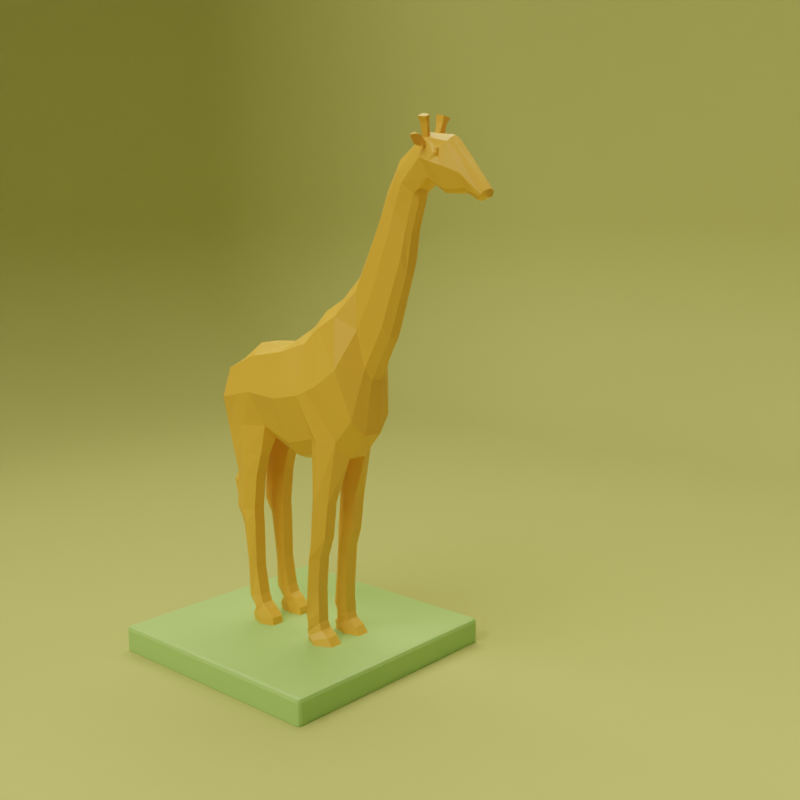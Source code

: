 # Source: giraffe.blend  (saved by Blender 3.3.6; exported with 4.5.12 LTS)
import bpy
from mathutils import Matrix  # noqa: F401  (used for matrix-valued properties, if any)

bpy.ops.wm.read_factory_settings(use_empty=True)
scene = bpy.context.scene
scene.name = 'Scene'

# ---- collections
col_collection = bpy.data.collections.new('Collection'); scene.collection.children.link(col_collection)

# ---- materials (node trees are filled in below, after node groups)
mat_giraffe = bpy.data.materials.new('giraffe')
mat_giraffe.use_transparent_shadow = False
mat_plane = bpy.data.materials.new('plane')
mat_plane.use_transparent_shadow = False
mat_back = bpy.data.materials.new('back')
mat_back.use_transparent_shadow = False

# ---- material node trees
mat_giraffe.use_nodes = True; mat_giraffe.node_tree.nodes.clear()
_N = mat_giraffe.node_tree.nodes; _L = mat_giraffe.node_tree.links
n0 = _N.new('ShaderNodeBsdfPrincipled'); n0.name = 'Principled BSDF'; n0.location = (10, 300)
n0.distribution = 'GGX'
n0.subsurface_method = 'RANDOM_WALK_SKIN'
n0.inputs[0].default_value = (0.8388, 0.4072, 0.05951, 1.0)
n0.inputs[3].default_value = 1.45
n0.inputs[27].default_value = (0.0, 0.0, 0.0, 1.0)
n0.inputs[28].default_value = 1.0
n1 = _N.new('ShaderNodeOutputMaterial'); n1.name = 'Material Output'; n1.location = (300, 300)
_L.new(n0.outputs[0], n1.inputs[0])
n1.is_active_output = True
mat_plane.use_nodes = True; mat_plane.node_tree.nodes.clear()
_N = mat_plane.node_tree.nodes; _L = mat_plane.node_tree.links
n0 = _N.new('ShaderNodeBsdfPrincipled'); n0.name = 'Principled BSDF'; n0.location = (10, 300)
n0.distribution = 'GGX'
n0.subsurface_method = 'RANDOM_WALK_SKIN'
n0.inputs[0].default_value = (0.3449, 0.5929, 0.1923, 1.0)
n0.inputs[3].default_value = 1.45
n0.inputs[27].default_value = (0.0, 0.0, 0.0, 1.0)
n0.inputs[28].default_value = 1.0
n1 = _N.new('ShaderNodeOutputMaterial'); n1.name = 'Material Output'; n1.location = (300, 300)
_L.new(n0.outputs[0], n1.inputs[0])
n1.is_active_output = True
mat_back.use_nodes = True; mat_back.node_tree.nodes.clear()
_N = mat_back.node_tree.nodes; _L = mat_back.node_tree.links
n0 = _N.new('ShaderNodeBsdfPrincipled'); n0.name = 'Principled BSDF'; n0.location = (10, 300)
n0.distribution = 'GGX'
n0.subsurface_method = 'RANDOM_WALK_SKIN'
n0.inputs[0].default_value = (0.4511, 0.4507, 0.1668, 1.0)
n0.inputs[2].default_value = 1.0
n0.inputs[3].default_value = 1.45
n0.inputs[27].default_value = (0.0, 0.0, 0.0, 1.0)
n0.inputs[28].default_value = 1.0
n1 = _N.new('ShaderNodeOutputMaterial'); n1.name = 'Material Output'; n1.location = (300, 300)
_L.new(n0.outputs[0], n1.inputs[0])
n1.is_active_output = True

# ---- world
world_world = bpy.data.worlds.new('World'); scene.world = world_world
world_world.use_nodes = True; world_world.node_tree.nodes.clear()
_N = world_world.node_tree.nodes; _L = world_world.node_tree.links
n0 = _N.new('ShaderNodeOutputWorld'); n0.name = 'World Output'; n0.location = (319, 303)
n1 = _N.new('ShaderNodeBackground'); n1.name = 'Background'; n1.location = (30, 285)
n1.inputs[0].default_value = (0.5, 0.5, 0.5, 1.0)
n1.inputs[1].default_value = 0.0
_L.new(n1.outputs[0], n0.inputs[0])
n0.is_active_output = True
world_world.color = (0.05088, 0.05088, 0.05088)
world_world.use_sun_shadow = False
world_world.sun_shadow_jitter_overblur = 0.0

# ---- cameras
cam_camera = bpy.data.cameras.new('Camera')
cam_camera.clip_end = 100.0
cam_camera.ortho_scale = 3.414
cam_camera.dof.use_dof = True
cam_camera.dof.aperture_fstop = 1.5

# ---- lights
light_light = bpy.data.lights.new('Light', 'SUN')
light_light.color = (1.0, 0.9463, 0.6332)
light_light.transmission_factor = 0.0
light_light.angle = 0.7854
light_light.energy = 2.5
light_light.shadow_soft_size = 0.1
light_light.shadow_cascade_max_distance = 1000.0
light_light_001 = bpy.data.lights.new('Light.001', 'SUN')
light_light_001.color = (1.0, 0.9802, 0.8394)
light_light_001.transmission_factor = 0.0
light_light_001.angle = 1.571
light_light_001.energy = 0.2
light_light_001.shadow_soft_size = 0.1
light_light_001.shadow_cascade_max_distance = 1000.0
light_light_002 = bpy.data.lights.new('Light.002', 'SUN')
light_light_002.color = (1.0, 0.9324, 0.5009)
light_light_002.transmission_factor = 0.0
light_light_002.angle = 1.571
light_light_002.shadow_soft_size = 0.1
light_light_002.shadow_cascade_max_distance = 1000.0

# ---- meshes
me_plane = bpy.data.meshes.new('Plane')
me_plane.from_pydata([(-0.7692, 0.0, -0.05724), (-0.5251, 0.0, -0.1308), (-0.7599, 0.0, 0.2075), (-0.6028, 1.643e-07, 0.3391), (-0.3353, -1.809e-07, -0.2158), (-0.3662, 1.618e-07, 0.3575), (-0.1704, -1.854e-07, -0.1822), (-0.2238, 0.0, 0.4458), (-0.00205, 0.0, -0.1593), (-0.1404, 0.0, 0.5291), (0.09949, 0.0, -0.03569), (-0.03102, 0.0, 0.5916), (0.1247, 0.0, 0.2256), (0.05356, 0.0, 0.6922), (0.2341, 0.0, 0.4329), (0.1222, 0.0, 0.8347), (0.3275, 0.0, 0.7205), (0.1809, 0.0, 0.9702), (0.3604, 0.0, 0.9054), (0.2193, 0.0, 1.076), (0.4201, 0.0, 1.081), (0.2935, 0.0, 1.22), (0.4717, 0.0, 1.108), (0.4273, 0.0, 1.324), (0.761, 0.0, 1.09), (0.5747, 0.0, 1.308), (0.5496, 0.0, 1.068), (0.719, 0.0, 1.038), (0.6563, 0.0, 1.067), (0.6413, 0.0, 1.225), (-0.7599, -0.1263, 0.2075), (-0.7852, -0.1263, -0.08271), (-0.5108, -0.1263, -0.05965), (-0.593, -0.1263, 0.2822), (-0.3407, -0.1263, -0.1177), (-0.3623, -0.1494, 0.3257), (-0.1792, -0.126, -0.0767), (-0.2215, -0.1263, 0.3737), (-0.02027, -0.1263, -0.07113), (-0.1288, -0.1263, 0.4542), (0.08246, -0.1263, 0.04412), (-0.01897, -0.1263, 0.5196), (0.1157, -0.07037, 0.2842), (0.0625, -0.07037, 0.6336), (0.22, -0.06798, 0.4834), (0.1363, -0.06798, 0.7842), (0.3203, -0.05665, 0.7903), (0.2107, -0.05665, 0.977), (0.345, -0.04754, 0.9286), (0.2395, -0.04754, 1.056), (0.3846, -0.04754, 1.067), (0.2949, -0.04754, 1.163), (0.4693, -0.05534, 1.136), (0.4541, -0.05828, 1.286), (0.6655, -0.0427, 1.09), (0.7312, -0.0391, 1.054), (0.5367, -0.0634, 1.257), (0.6367, -0.0431, 1.213), (0.7508, -0.03772, 1.078), (0.5561, -0.0476, 1.087), (-0.3368, -0.06316, -0.1897), (-0.501, -0.06316, -0.1249), (0.4717, -0.02533, 1.115), (0.4134, -0.02533, 1.091), (0.05356, -0.03266, 0.6922), (0.1222, -0.03027, 0.8347), (0.7157, -0.02533, 1.043), (0.6563, -0.02533, 1.075), (0.2341, -0.03027, 0.4329), (0.1247, -0.03266, 0.2256), (-0.3662, -0.05216, 0.3575), (-0.2238, -0.05216, 0.4458), (0.4378, -0.02901, 1.317), (0.5747, -0.02533, 1.299), (-0.1908, -0.06349, -0.1566), (0.6413, -0.02533, 1.221), (0.1809, -0.02533, 0.9702), (0.7566, -0.02227, 1.084), (0.3275, -0.02533, 0.7205), (-0.1404, -0.05216, 0.5291), (-0.00205, -0.05216, -0.1593), (0.5496, -0.02533, 1.07), (0.2193, -0.02533, 1.076), (-0.7852, -0.05216, -0.091), (-0.7599, -0.02335, 0.2075), (0.3604, -0.02533, 0.9054), (-0.03102, -0.05216, 0.5916), (0.09949, -0.05216, -0.03569), (0.2935, -0.02533, 1.211), (-0.6028, -0.05216, 0.3391), (-0.719, -0.1263, -0.3162), (-0.5817, -0.1263, -0.3276), (-0.719, -0.06316, -0.3162), (-0.5817, -0.06316, -0.3276), (-0.7305, -0.1263, -0.5037), (-0.6035, -0.1263, -0.5091), (-0.7305, -0.06317, -0.5037), (-0.6035, -0.06317, -0.5091), (-0.6861, -0.1263, -0.5733), (-0.599, -0.1263, -0.5778), (-0.6861, -0.06317, -0.5733), (-0.599, -0.06317, -0.5778), (-0.6542, -0.1263, -0.8123), (-0.597, -0.1263, -0.8076), (-0.6542, -0.06317, -0.8123), (-0.597, -0.06317, -0.8076), (-0.6523, -0.1263, -0.9676), (-0.5713, -0.1263, -0.949), (-0.6523, -0.06317, -0.9676), (-0.5713, -0.06317, -0.949), (-0.6285, -0.1263, -1.057), (-0.5222, -0.1263, -1.014), (-0.6285, -0.06317, -1.057), (-0.5222, -0.06317, -1.014), (-0.6217, -0.1263, -1.091), (-0.4778, -0.1263, -1.091), (-0.6217, -0.06317, -1.091), (-0.4778, -0.06317, -1.091), (-0.4847, -0.06317, -1.054), (-0.6245, -0.06317, -1.075), (-0.6245, -0.1263, -1.075), (-0.4847, -0.1263, -1.054), (-0.6097, -0.1263, -1.02), (-0.5535, -0.1263, -0.9916), (-0.5535, -0.06317, -0.9916), (-0.6097, -0.06317, -1.02), (-0.7539, -0.06316, -0.2002), (-0.7539, -0.1263, -0.2002), (-0.5491, -0.1263, -0.2176), (-0.5491, -0.06316, -0.2176), (-0.1959, -0.1263, -0.5591), (-0.09965, -0.1263, -0.5546), (-0.1959, -0.06316, -0.5591), (-0.09965, -0.06316, -0.5546), (-0.07841, -0.1263, -0.3781), (-0.07841, -0.06316, -0.3781), (-0.1786, -0.06316, -0.3731), (-0.1786, -0.1263, -0.3731), (-0.2276, -0.1263, -0.96), (-0.1471, -0.1263, -0.9325), (-0.2276, -0.06317, -0.96), (-0.1471, -0.06317, -0.9325), (-0.1345, -0.1263, -0.6588), (-0.149, -0.1263, -0.8219), (-0.149, -0.06317, -0.8219), (-0.1345, -0.06316, -0.6588), (-0.2007, -0.1263, -0.6623), (-0.2134, -0.1263, -0.8207), (-0.2134, -0.06317, -0.8207), (-0.2007, -0.06316, -0.6623), (-0.2205, -0.1263, -1.075), (-0.1312, -0.1263, -1.024), (-0.2143, -0.06317, -0.9834), (-0.2143, -0.1263, -0.9834), (-0.1462, -0.1263, -0.9751), (-0.1462, -0.06317, -0.9751), (-0.1398, -0.1263, -1.002), (-0.2269, -0.1263, -1.053), (-0.2124, -0.1263, -1.033), (-0.1457, -0.06317, -0.99), (-0.2124, -0.06317, -1.033), (-0.1457, -0.1263, -0.99), (-0.2205, -0.06317, -1.075), (-0.2269, -0.06317, -1.053), (-0.1312, -0.06317, -1.024), (-0.1398, -0.06317, -1.002), (-0.2249, -0.1263, -1.091), (-0.05866, -0.1263, -1.091), (-0.2249, -0.06317, -1.091), (-0.05866, -0.06317, -1.091), (-0.08778, -0.1263, -1.052), (-0.08778, -0.06317, -1.052), (-0.2223, -0.1263, -1.084), (-0.2223, -0.06317, -1.084), (-0.7726, 0.0, 0.06242), (-0.5639, 0.0, 0.1126), (-0.3507, 0.0, 0.07083), (-0.1996, 0.0, 0.1357), (-0.07456, 0.0, 0.1915), (0.03175, 0.0, 0.2819), (0.08912, 0.0, 0.4589), (0.1782, 0.0, 0.6338), (0.2542, 0.0, 0.8453), (0.2899, 0.0, 0.991), (0.3535, 0.0, 1.155), (0.433, 0.0, 1.221), (0.7586, 0.0, 1.054), (0.5621, 0.0, 1.189), (0.6488, 0.0, 1.15), (-0.7726, -0.1658, 0.06242), (-0.5639, -0.1815, 0.1126), (-0.3507, -0.2132, 0.1112), (-0.2041, -0.2026, 0.1398), (-0.07905, -0.2026, 0.1956), (0.03175, -0.1815, 0.2819), (0.08912, -0.09393, 0.4589), (0.1782, -0.09154, 0.6338), (0.2655, -0.08021, 0.8837), (0.2922, -0.0711, 0.9925), (0.3398, -0.0711, 1.115), (0.4542, -0.0638, 1.268), (0.7431, -0.04194, 1.066), (0.5393, -0.06838, 1.221), (0.6511, -0.06646, 1.152), (-0.7726, -0.01178, 0.06242), (0.7545, -0.02298, 1.057), (-0.1821, 0.0, 0.4875), (-0.08624, 0.0, -0.1708), (-0.1752, -0.1263, 0.414), (-0.09902, -0.1689, -0.08672), (-0.08624, -0.02773, -0.1708), (-0.1821, -0.05216, 0.4875), (-0.1478, -0.1689, -0.5568), (-0.1478, -0.03905, -0.5568), (-0.1285, -0.1689, -0.3756), (-0.1285, -0.03905, -0.3756), (-0.1873, -0.1689, -0.9462), (-0.1873, -0.03905, -0.9462), (-0.1676, -0.03905, -0.6606), (-0.1812, -0.03905, -0.8213), (-0.1676, -0.1689, -0.6606), (-0.1812, -0.1689, -0.8213), (-0.1758, -0.1689, -1.049), (-0.1803, -0.03905, -0.9792), (-0.1803, -0.1689, -0.9792), (-0.1834, -0.1689, -1.028), (-0.179, -0.1689, -1.011), (-0.179, -0.03905, -1.011), (-0.1418, -0.1689, -1.091), (-0.1418, -0.03905, -1.091), (-0.155, -0.03905, -1.068), (-0.155, -0.1689, -1.068), (-0.1416, -0.2026, 0.1677), (-0.1371, 0.0, 0.1636), (-0.1758, -0.03905, -1.049), (-0.1834, -0.03905, -1.028), (-0.6551, 0.0, -0.08236), (-0.6813, 0.0, 0.2733), (-0.66, -0.1515, -0.0699), (-0.6765, -0.1263, 0.2449), (-0.6813, -0.05216, 0.2733), (-0.6551, -0.04142, -0.1067), (-0.6503, -0.1515, -0.3219), (-0.6503, -0.05025, -0.3219), (-0.667, -0.1515, -0.5064), (-0.667, -0.05025, -0.5064), (-0.6425, -0.1515, -0.5756), (-0.6425, -0.05025, -0.5756), (-0.6256, -0.1515, -0.8099), (-0.6256, -0.05025, -0.8099), (-0.6118, -0.1515, -0.9583), (-0.6118, -0.05025, -0.9583), (-0.5753, -0.1515, -1.036), (-0.5753, -0.05025, -1.036), (-0.5497, -0.1515, -1.091), (-0.5497, -0.05025, -1.091), (-0.5546, -0.1515, -1.065), (-0.5546, -0.05025, -1.065), (-0.5816, -0.05025, -1.006), (-0.5816, -0.1515, -1.006), (-0.6515, -0.05025, -0.2089), (-0.6515, -0.1515, -0.2089), (-0.6682, -0.1736, 0.08748), (-0.6682, 0.0, 0.08748), (-0.7859, -0.02022, 0.1622), (-0.7859, 0.0, 0.1622), (-0.8087, -0.01178, 0.0698), (-0.8087, 0.0, 0.0698), (-0.8008, 0.0, -0.1131), (-0.8008, -0.01016, -0.1131), (-0.8249, 0.0, -0.1079), (-0.8249, -0.01016, -0.1079), (-0.8153, 0.0, -0.3433), (-0.8153, -0.01453, -0.3433), (-0.8398, 0.0, -0.3438), (-0.8398, -0.01453, -0.3438), (-0.7909, 0.0, -0.3998), (-0.8101, -0.0423, -0.3996), (-0.866, 0.0, -0.4004), (-0.8476, -0.0423, -0.4007), (-0.8189, 0.0, -0.6419), (-0.8189, -0.007596, -0.6419), (-0.8299, 0.0, -0.6423), (-0.8299, -0.007596, -0.6423), (-0.8106, 0.0, -0.2308), (-0.8349, 0.0, -0.2274), (-0.8349, -0.01274, -0.2274), (-0.8106, -0.01274, -0.2308), (0.4845, 0.0, 1.318), (0.5106, 0.0, 1.089), (0.4658, -0.05817, 1.283), (0.5093, -0.05205, 1.113), (0.5106, -0.02533, 1.093), (0.4639, -0.02956, 1.313), (0.4684, -0.0641, 1.265), (0.4976, 0.0, 1.205), (0.4711, -0.05859, 1.321), (0.4419, -0.05943, 1.323), (0.4399, -0.03656, 1.34), (0.4661, -0.0371, 1.336), (0.4766, -0.06488, 1.357), (0.4381, -0.06598, 1.36), (0.4355, -0.04313, 1.369), (0.47, -0.04384, 1.364), (0.4813, -0.08127, 1.383), (0.4387, -0.08249, 1.386), (0.4358, -0.04536, 1.399), (0.474, -0.04615, 1.393), (0.4417, -0.07782, 1.218), (0.4398, -0.05156, 1.301), (0.5144, -0.06027, 1.26), (0.5186, -0.07778, 1.23), (0.4546, -0.07312, 1.271), (0.4544, -0.06761, 1.289), (0.4662, -0.06749, 1.286), (0.4688, -0.07343, 1.268), (0.4518, -0.09945, 1.269), (0.4522, -0.0867, 1.313), (0.4647, -0.08658, 1.306), (0.467, -0.09977, 1.261), (0.4534, -0.1295, 1.273), (0.4542, -0.1173, 1.32), (0.4668, -0.1172, 1.313), (0.4686, -0.1299, 1.266), (0.4634, -0.1591, 1.302), (0.4633, -0.1568, 1.311), (0.4657, -0.1569, 1.31), (0.4664, -0.1592, 1.3), (0.5622, -0.08237, 1.184), (0.5721, -0.05137, 1.282), (0.4985, -0.0861, 1.202), (0.469, -0.05072, 1.299), (0.537, -0.07795, 1.233), (0.5383, -0.07534, 1.255), (0.5232, -0.07926, 1.237), (0.5218, -0.07505, 1.257)], [], [(263, 237, 3, 175), (175, 176, 4, 1), (176, 177, 6, 4), (233, 178, 8, 207), (178, 179, 10, 8), (179, 180, 12, 10), (180, 181, 14, 12), (181, 182, 16, 14), (182, 183, 18, 16), (183, 184, 20, 18), (184, 185, 22, 20), (295, 187, 26, 289), (188, 186, 27, 28), (187, 188, 28, 26), (262, 190, 33, 239), (190, 32, 34, 191), (191, 34, 36, 192), (232, 209, 38, 193), (193, 38, 40, 194), (194, 40, 42, 195), (195, 42, 44, 196), (196, 44, 46, 197), (197, 46, 48, 198), (198, 48, 50, 199), (199, 50, 52, 308), (330, 291, 59, 328), (203, 54, 55, 201), (328, 59, 54, 203), (61, 60, 34, 32), (63, 62, 52, 50), (65, 64, 43, 45), (67, 66, 55, 54), (69, 68, 44, 42), (71, 70, 35, 37), (72, 309, 297, 298), (60, 74, 36, 34), (75, 73, 329, 57), (76, 65, 45, 47), (205, 77, 58, 201), (68, 78, 46, 44), (211, 71, 37, 208), (135, 134, 131, 133), (292, 81, 59, 291), (82, 76, 47, 49), (81, 67, 54, 59), (204, 83, 31, 189), (78, 85, 48, 46), (86, 79, 39, 41), (77, 75, 57, 58), (127, 126, 92, 90), (80, 87, 40, 38), (88, 82, 49, 51), (240, 84, 30, 239), (85, 63, 50, 48), (64, 86, 41, 43), (87, 69, 42, 40), (70, 89, 33, 35), (72, 88, 51, 309), (23, 21, 88, 72), (5, 3, 89, 70), (10, 12, 69, 87), (13, 11, 86, 64), (18, 20, 63, 85), (237, 2, 84, 240), (21, 19, 82, 88), (8, 10, 87, 80), (236, 1, 61, 241), (24, 29, 75, 77), (11, 9, 79, 86), (16, 18, 85, 78), (174, 0, 83, 204), (26, 28, 67, 81), (19, 17, 76, 82), (289, 26, 81, 292), (207, 8, 80, 210), (206, 7, 71, 211), (14, 16, 78, 68), (186, 24, 77, 205), (17, 15, 65, 76), (29, 25, 73, 75), (4, 6, 74, 60), (288, 23, 72, 293), (7, 5, 70, 71), (12, 14, 68, 69), (28, 27, 66, 67), (15, 13, 64, 65), (20, 22, 62, 63), (1, 4, 60, 61), (93, 91, 95, 97), (261, 127, 90, 242), (260, 129, 93, 243), (129, 128, 91, 93), (97, 95, 99, 101), (242, 90, 94, 244), (243, 93, 97, 245), (90, 92, 96, 94), (247, 101, 105, 249), (244, 94, 98, 246), (245, 97, 101, 247), (94, 96, 100, 98), (105, 103, 107, 109), (98, 100, 104, 102), (101, 99, 103, 105), (246, 98, 102, 248), (259, 122, 110, 252), (248, 102, 106, 250), (249, 105, 109, 251), (102, 104, 108, 106), (257, 118, 117, 255), (258, 124, 113, 253), (122, 125, 112, 110), (124, 123, 111, 113), (255, 117, 115, 254), (120, 119, 116, 114), (118, 121, 115, 117), (256, 120, 114, 254), (252, 110, 120, 256), (113, 111, 121, 118), (110, 112, 119, 120), (253, 113, 118, 257), (109, 107, 123, 124), (106, 108, 125, 122), (251, 109, 124, 258), (250, 106, 122, 259), (61, 32, 128, 129), (241, 61, 129, 260), (238, 31, 127, 261), (31, 83, 126, 127), (144, 143, 139, 141), (137, 136, 132, 130), (215, 135, 133, 213), (214, 137, 130, 212), (209, 36, 137, 214), (210, 80, 135, 215), (36, 74, 136, 137), (80, 38, 134, 135), (157, 163, 162, 150), (221, 147, 138, 216), (219, 144, 141, 217), (147, 148, 140, 138), (130, 132, 149, 146), (146, 149, 148, 147), (213, 133, 145, 218), (218, 145, 144, 219), (212, 130, 146, 220), (220, 146, 147, 221), (133, 131, 142, 145), (145, 142, 143, 144), (171, 170, 167, 169), (165, 156, 151, 164), (225, 157, 150, 222), (217, 141, 155, 223), (216, 138, 153, 224), (141, 139, 154, 155), (138, 140, 152, 153), (227, 159, 165, 235), (226, 158, 157, 225), (159, 161, 156, 165), (158, 160, 163, 157), (153, 152, 160, 158), (155, 154, 161, 159), (224, 153, 158, 226), (223, 155, 159, 227), (235, 165, 164, 234), (229, 169, 167, 228), (231, 172, 166, 228), (230, 171, 169, 229), (172, 173, 168, 166), (150, 162, 173, 172), (234, 164, 171, 230), (222, 150, 172, 231), (164, 151, 170, 171), (27, 186, 205, 66), (84, 2, 265, 264), (84, 204, 189, 30), (66, 205, 201, 55), (329, 328, 203, 57), (57, 203, 201, 58), (56, 310, 335, 333), (51, 199, 308, 309), (49, 198, 199, 51), (47, 197, 198, 49), (45, 196, 197, 47), (43, 195, 196, 45), (41, 194, 195, 43), (39, 193, 194, 41), (208, 232, 193, 39), (35, 191, 192, 37), (33, 190, 191, 35), (238, 32, 190, 262), (25, 29, 188, 187), (29, 24, 186, 188), (288, 25, 187, 295), (21, 23, 185, 184), (19, 21, 184, 183), (17, 19, 183, 182), (15, 17, 182, 181), (13, 15, 181, 180), (11, 13, 180, 179), (9, 11, 179, 178), (206, 9, 178, 233), (5, 7, 177, 176), (3, 5, 176, 175), (236, 263, 175, 1), (7, 206, 233, 177), (37, 192, 232, 208), (151, 222, 231, 170), (162, 234, 230, 173), (173, 230, 229, 168), (170, 231, 228, 167), (168, 229, 228, 166), (163, 235, 234, 162), (152, 223, 227, 160), (154, 224, 226, 161), (161, 226, 225, 156), (160, 227, 235, 163), (139, 216, 224, 154), (140, 217, 223, 152), (156, 225, 222, 151), (142, 220, 221, 143), (131, 212, 220, 142), (149, 218, 219, 148), (132, 213, 218, 149), (148, 219, 217, 140), (143, 221, 216, 139), (74, 210, 215, 136), (38, 209, 214, 134), (134, 214, 212, 131), (136, 215, 213, 132), (9, 206, 211, 79), (6, 207, 210, 74), (79, 211, 208, 39), (192, 36, 209, 232), (177, 233, 207, 6), (0, 174, 263, 236), (31, 238, 262, 189), (32, 238, 261, 128), (83, 241, 260, 126), (107, 250, 259, 123), (108, 251, 258, 125), (112, 253, 257, 119), (111, 252, 256, 121), (121, 256, 254, 115), (116, 255, 254, 114), (125, 258, 253, 112), (119, 257, 255, 116), (104, 249, 251, 108), (103, 248, 250, 107), (123, 259, 252, 111), (99, 246, 248, 103), (96, 245, 247, 100), (95, 244, 246, 99), (100, 247, 249, 104), (92, 243, 245, 96), (91, 242, 244, 95), (126, 260, 243, 92), (128, 261, 242, 91), (0, 236, 241, 83), (3, 237, 240, 89), (89, 240, 239, 33), (189, 262, 239, 30), (174, 2, 237, 263), (265, 267, 266, 264), (204, 84, 264, 266), (2, 174, 267, 265), (204, 266, 271, 269), (285, 284, 272, 274), (267, 174, 268, 270), (266, 267, 270, 271), (174, 204, 269, 268), (275, 274, 278, 279), (286, 285, 274, 275), (287, 286, 275, 273), (284, 287, 273, 272), (277, 279, 283, 281), (273, 275, 279, 277), (272, 273, 277, 276), (274, 272, 276, 278), (280, 281, 283, 282), (276, 277, 281, 280), (278, 276, 280, 282), (279, 278, 282, 283), (268, 269, 287, 284), (269, 271, 286, 287), (271, 270, 285, 286), (270, 268, 284, 285), (23, 288, 295, 185), (200, 294, 315, 312), (25, 288, 293, 73), (22, 289, 292, 62), (62, 292, 291, 52), (73, 293, 331, 329), (308, 52, 291, 330), (185, 295, 289, 22), (296, 299, 303, 300), (331, 293, 299, 296), (293, 72, 298, 299), (309, 331, 296, 297), (303, 302, 306, 307), (298, 297, 301, 302), (299, 298, 302, 303), (297, 296, 300, 301), (307, 306, 305, 304), (301, 300, 304, 305), (300, 303, 307, 304), (302, 301, 305, 306), (200, 53, 309, 308), (53, 290, 331, 309), (294, 200, 308, 330), (290, 294, 330, 331), (315, 314, 318, 319), (53, 200, 312, 313), (294, 290, 314, 315), (290, 53, 313, 314), (319, 318, 322, 323), (314, 313, 317, 318), (312, 315, 319, 316), (313, 312, 316, 317), (320, 323, 327, 324), (318, 317, 321, 322), (316, 319, 323, 320), (317, 316, 320, 321), (325, 324, 327, 326), (321, 320, 324, 325), (323, 322, 326, 327), (322, 321, 325, 326), (56, 202, 328, 329), (202, 311, 330, 328), (310, 56, 329, 331), (311, 310, 331, 330), (335, 334, 332, 333), (202, 56, 333, 332), (310, 311, 334, 335), (311, 202, 332, 334)])
_uv = me_plane.uv_layers.new(name='UVMap')
_uv.uv.foreach_set('vector', [0.5, 0.5, 0.5, 1.0, 1.0, 1.0, 1.0, 0.5, 1.0, 0.5, 1.0, 0.5, 1.0, 0.0, 1.0, 0.0, 1.0, 0.5, 1.0, 0.5, 1.0, 0.0, 1.0, 0.0, 1.0, 0.5, 1.0, 0.5, 1.0, 0.0, 1.0, 0.0, 1.0, 0.5, 1.0, 0.5, 1.0, 0.0, 1.0, 0.0, 1.0, 0.5, 1.0, 0.5, 1.0, 0.0, 1.0, 0.0, 1.0, 0.5, 1.0, 0.5, 1.0, 0.0, 1.0, 0.0, 1.0, 0.5, 1.0, 0.5, 1.0, 0.0, 1.0, 0.0, 1.0, 0.5, 1.0, 0.5, 1.0, 0.0, 1.0, 0.0, 1.0, 0.5, 1.0, 0.5, 1.0, 0.0, 1.0, 0.0, 1.0, 0.5, 1.0, 0.5, 1.0, 0.0, 1.0, 0.0, 1.0, 0.5, 1.0, 0.5, 1.0, 0.0, 1.0, 0.0, 1.0, 0.5, 1.0, 0.5, 1.0, 0.0, 1.0, 0.0, 1.0, 0.5, 1.0, 0.5, 1.0, 0.0, 1.0, 0.0, 0.5, 0.5, 1.0, 0.5, 1.0, 1.0, 0.5, 1.0, 1.0, 0.5, 1.0, 0.0, 1.0, 0.0, 1.0, 0.5, 1.0, 0.5, 1.0, 0.0, 1.0, 0.0, 1.0, 0.5, 1.0, 0.5, 1.0, 0.0, 1.0, 0.0, 1.0, 0.5, 1.0, 0.5, 1.0, 0.0, 1.0, 0.0, 1.0, 0.5, 1.0, 0.5, 1.0, 0.0, 1.0, 0.0, 1.0, 0.5, 1.0, 0.5, 1.0, 0.0, 1.0, 0.0, 1.0, 0.5, 1.0, 0.5, 1.0, 0.0, 1.0, 0.0, 1.0, 0.5, 1.0, 0.5, 1.0, 0.0, 1.0, 0.0, 1.0, 0.5, 1.0, 0.5, 1.0, 0.0, 1.0, 0.0, 1.0, 0.5, 1.0, 0.5, 1.0, 0.0, 1.0, 0.0, 1.0, 0.5, 1.0, 0.5, 1.0, 0.0, 1.0, 0.0, 1.0, 0.5, 1.0, 0.5, 1.0, 0.0, 1.0, 0.0, 1.0, 0.5, 1.0, 0.5, 1.0, 0.0, 1.0, 0.0, 1.0, 0.5, 1.0, 0.0, 1.0, 0.0, 1.0, 0.0, 1.0, 0.0, 1.0, 0.0, 1.0, 0.0, 1.0, 0.0, 1.0, 0.0, 1.0, 1.0, 1.0, 1.0, 1.0, 1.0, 1.0, 1.0, 1.0, 0.0, 1.0, 0.0, 1.0, 0.0, 1.0, 0.0, 1.0, 0.0, 1.0, 0.0, 1.0, 0.0, 1.0, 0.0, 1.0, 1.0, 1.0, 1.0, 1.0, 1.0, 1.0, 1.0, 1.0, 1.0, 1.0, 1.0, 1.0, 1.0, 1.0, 1.0, 1.0, 0.0, 1.0, 0.0, 1.0, 0.0, 1.0, 0.0, 1.0, 1.0, 1.0, 1.0, 1.0, 1.0, 1.0, 1.0, 1.0, 1.0, 1.0, 1.0, 1.0, 1.0, 1.0, 1.0, 1.0, 0.5, 1.0, 1.0, 1.0, 1.0, 1.0, 0.5, 1.0, 0.0, 1.0, 0.0, 1.0, 0.0, 1.0, 0.0, 1.0, 1.0, 1.0, 1.0, 1.0, 1.0, 1.0, 1.0, 1.0, 0.0, 1.0, 0.0, 1.0, 0.0, 1.0, 0.0, 1.0, 0.0, 1.0, 0.0, 1.0, 0.0, 1.0, 0.0, 1.0, 1.0, 1.0, 1.0, 1.0, 1.0, 1.0, 1.0, 1.0, 0.0, 1.0, 0.0, 1.0, 0.0, 1.0, 0.0, 0.0, 0.5, 0.0, 0.0, 0.0, 0.0, 0.0, 0.5, 1.0, 0.0, 1.0, 0.0, 1.0, 0.0, 1.0, 0.0, 1.0, 1.0, 1.0, 1.0, 1.0, 1.0, 1.0, 1.0, 1.0, 1.0, 1.0, 1.0, 1.0, 1.0, 1.0, 1.0, 0.0, 0.0, 0.0, 0.0, 0.0, 0.0, 0.0, 0.0, 1.0, 0.0, 1.0, 0.0, 1.0, 0.0, 1.0, 0.0, 1.0, 1.0, 1.0, 1.0, 1.0, 1.0, 1.0, 1.0, 0.5, 1.0, 0.0, 1.0, 0.0, 1.0, 0.5, 1.0, 1.0, 0.0, 1.0, 0.0, 1.0, 0.0, 1.0, 0.0, 1.0, 1.0, 1.0, 1.0, 1.0, 1.0, 1.0, 1.0, 1.0, 0.0, 1.0, 0.0, 1.0, 0.0, 1.0, 0.0, 1.0, 1.0, 1.0, 1.0, 1.0, 1.0, 1.0, 1.0, 1.0, 1.0, 1.0, 1.0, 1.0, 1.0, 1.0, 1.0, 1.0, 1.0, 1.0, 1.0, 1.0, 1.0, 1.0, 1.0, 1.0, 1.0, 1.0, 1.0, 1.0, 1.0, 1.0, 1.0, 1.0, 0.0, 1.0, 0.0, 1.0, 0.0, 1.0, 0.0, 1.0, 1.0, 1.0, 1.0, 1.0, 1.0, 1.0, 1.0, 1.0, 0.0, 1.0, 0.0, 1.0, 0.0, 1.0, 0.0, 0.5, 1.0, 0.0, 1.0, 0.0, 1.0, 0.5, 1.0, 1.0, 1.0, 1.0, 1.0, 1.0, 1.0, 1.0, 1.0, 1.0, 0.0, 1.0, 0.0, 1.0, 0.0, 1.0, 0.0, 0.5, 0.0, 1.0, 0.0, 1.0, 0.0, 0.5, 0.0, 1.0, 1.0, 1.0, 1.0, 1.0, 1.0, 1.0, 1.0, 1.0, 1.0, 1.0, 1.0, 1.0, 1.0, 1.0, 1.0, 1.0, 0.0, 1.0, 0.0, 1.0, 0.0, 1.0, 0.0, 0.0, 0.5, 0.0, 0.0, 0.0, 0.0, 0.0, 0.5, 1.0, 0.0, 1.0, 0.0, 1.0, 0.0, 1.0, 0.0, 1.0, 1.0, 1.0, 1.0, 1.0, 1.0, 1.0, 1.0, 1.0, 0.0, 1.0, 0.0, 1.0, 0.0, 1.0, 0.0, 1.0, 0.0, 1.0, 0.0, 1.0, 0.0, 1.0, 0.0, 1.0, 1.0, 1.0, 1.0, 1.0, 1.0, 1.0, 1.0, 1.0, 0.0, 1.0, 0.0, 1.0, 0.0, 1.0, 0.0, 1.0, 0.5, 1.0, 1.0, 1.0, 1.0, 1.0, 0.5, 1.0, 1.0, 1.0, 1.0, 1.0, 1.0, 1.0, 1.0, 1.0, 1.0, 1.0, 1.0, 1.0, 1.0, 1.0, 1.0, 1.0, 0.0, 1.0, 0.0, 1.0, 0.0, 1.0, 0.0, 1.0, 1.0, 1.0, 1.0, 1.0, 1.0, 1.0, 1.0, 1.0, 1.0, 1.0, 1.0, 1.0, 1.0, 1.0, 1.0, 1.0, 0.0, 1.0, 0.0, 1.0, 0.0, 1.0, 0.0, 1.0, 0.0, 1.0, 0.0, 1.0, 0.0, 1.0, 0.0, 1.0, 1.0, 1.0, 1.0, 1.0, 1.0, 1.0, 1.0, 1.0, 0.0, 1.0, 0.0, 1.0, 0.0, 1.0, 0.0, 1.0, 0.0, 1.0, 0.0, 1.0, 0.0, 1.0, 0.0, 1.0, 0.0, 1.0, 0.0, 1.0, 0.0, 1.0, 0.0, 0.5, 0.0, 0.0, 0.0, 0.0, 0.0, 0.5, 0.0, 0.5, 0.0, 1.0, 0.0, 1.0, 0.0, 0.5, 0.0, 1.0, 0.0, 1.0, 0.0, 1.0, 0.0, 1.0, 0.0, 1.0, 0.0, 1.0, 0.0, 1.0, 0.0, 1.0, 0.0, 0.5, 0.0, 0.0, 0.0, 0.0, 0.0, 0.5, 0.0, 0.5, 0.0, 1.0, 0.0, 1.0, 0.0, 0.5, 0.0, 0.0, 0.0, 0.0, 0.0, 0.0, 0.0, 0.0, 0.0, 0.5, 0.0, 1.0, 0.0, 1.0, 0.0, 0.5, 0.0, 0.5, 0.0, 0.0, 0.0, 0.0, 0.0, 0.5, 0.0, 0.5, 0.0, 1.0, 0.0, 1.0, 0.0, 0.5, 0.0, 0.0, 0.0, 0.0, 0.0, 0.0, 0.0, 0.0, 0.0, 1.0, 0.0, 1.0, 0.0, 1.0, 0.0, 1.0, 0.0, 0.0, 0.0, 0.0, 0.0, 0.0, 0.0, 0.0, 0.0, 1.0, 0.0, 1.0, 0.0, 1.0, 0.0, 1.0, 0.0, 0.5, 0.0, 0.0, 0.0, 0.0, 0.0, 0.5, 0.0, 0.5, 0.0, 0.0, 0.0, 0.0, 0.0, 0.5, 0.0, 0.5, 0.0, 0.0, 0.0, 0.0, 0.0, 0.5, 0.0, 0.5, 0.0, 1.0, 0.0, 1.0, 0.0, 0.5, 0.0, 0.0, 0.0, 0.0, 0.0, 0.0, 0.0, 0.0, 0.0, 0.5, 0.0, 1.0, 0.0, 1.0, 0.0, 0.5, 0.0, 0.5, 0.0, 1.0, 0.0, 1.0, 0.0, 0.5, 0.0, 0.0, 0.0, 0.0, 0.0, 0.0, 0.0, 0.0, 0.0, 1.0, 0.0, 1.0, 0.0, 1.0, 0.0, 1.0, 0.0, 0.5, 0.0, 1.0, 0.0, 1.0, 0.0, 0.5, 0.0, 0.0, 0.0, 0.0, 0.0, 0.0, 0.0, 0.0, 0.0, 1.0, 0.0, 1.0, 0.0, 1.0, 0.0, 1.0, 0.0, 0.5, 0.0, 0.0, 0.0, 0.0, 0.0, 0.5, 0.0, 0.5, 0.0, 0.0, 0.0, 0.0, 0.0, 0.5, 0.0, 1.0, 0.0, 1.0, 0.0, 1.0, 0.0, 1.0, 0.0, 0.0, 0.0, 0.0, 0.0, 0.0, 0.0, 0.0, 0.0, 0.5, 0.0, 1.0, 0.0, 1.0, 0.0, 0.5, 0.0, 1.0, 0.0, 1.0, 0.0, 1.0, 0.0, 1.0, 0.0, 0.0, 0.0, 0.0, 0.0, 0.0, 0.0, 0.0, 0.0, 0.5, 0.0, 1.0, 0.0, 1.0, 0.0, 0.5, 0.0, 0.5, 0.0, 0.0, 0.0, 0.0, 0.0, 0.5, 0.0, 1.0, 0.0, 1.0, 0.0, 1.0, 0.0, 1.0, 0.0, 0.5, 0.0, 1.0, 0.0, 1.0, 0.0, 0.5, 0.0, 0.5, 0.0, 0.0, 0.0, 0.0, 0.0, 0.5, 0.0, 0.0, 0.0, 0.0, 0.0, 0.0, 0.0, 0.0, 0.0, 1.0, 0.0, 1.0, 0.0, 1.0, 0.0, 1.0, 0.0, 1.0, 0.0, 1.0, 0.0, 1.0, 0.0, 1.0, 0.0, 1.0, 0.0, 1.0, 0.0, 1.0, 0.0, 1.0, 0.0, 1.0, 0.0, 1.0, 0.0, 1.0, 0.0, 1.0, 0.0, 1.0, 0.0, 1.0, 0.0, 1.0, 0.0, 1.0, 0.0, 1.0, 0.0, 1.0, 0.0, 1.0, 0.0, 1.0, 0.0, 1.0, 0.0, 1.0, 0.0, 1.0, 0.0, 1.0, 0.0, 1.0, 0.0, 1.0, 0.0, 1.0, 0.0, 1.0, 0.0, 1.0, 0.0, 1.0, 0.0, 1.0, 0.0, 1.0, 0.0, 1.0, 0.0, 1.0, 0.0, 1.0, 0.0, 1.0, 0.0, 1.0, 0.0, 1.0, 0.0, 1.0, 0.0, 1.0, 0.0, 1.0, 0.0, 1.0, 0.0, 1.0, 0.0, 1.0, 0.0, 1.0, 0.0, 1.0, 0.0, 1.0, 0.0, 1.0, 0.0, 1.0, 0.0, 1.0, 0.0, 1.0, 0.0, 1.0, 0.0, 1.0, 0.0, 1.0, 0.0, 1.0, 0.0, 1.0, 0.0, 1.0, 0.0, 1.0, 0.0, 1.0, 0.0, 1.0, 0.0, 1.0, 0.0, 1.0, 0.0, 1.0, 0.0, 1.0, 0.0, 1.0, 0.0, 1.0, 0.0, 1.0, 0.0, 1.0, 0.0, 1.0, 0.0, 1.0, 0.0, 1.0, 0.0, 1.0, 0.0, 1.0, 0.0, 1.0, 0.0, 1.0, 0.0, 1.0, 0.0, 1.0, 0.0, 1.0, 0.0, 1.0, 0.0, 1.0, 0.0, 1.0, 0.0, 1.0, 0.0, 1.0, 0.0, 1.0, 0.0, 1.0, 0.0, 1.0, 0.0, 1.0, 0.0, 1.0, 0.0, 1.0, 0.0, 1.0, 0.0, 1.0, 0.0, 1.0, 0.0, 1.0, 0.0, 1.0, 0.0, 1.0, 0.0, 1.0, 0.0, 1.0, 0.0, 1.0, 0.0, 1.0, 0.0, 1.0, 0.0, 1.0, 0.0, 1.0, 0.0, 1.0, 0.0, 1.0, 0.0, 1.0, 0.0, 1.0, 0.0, 1.0, 0.0, 1.0, 0.0, 1.0, 0.0, 1.0, 0.0, 1.0, 0.0, 1.0, 0.0, 1.0, 0.0, 1.0, 0.0, 1.0, 0.0, 1.0, 0.0, 1.0, 0.0, 1.0, 0.0, 1.0, 0.0, 1.0, 0.0, 1.0, 0.0, 1.0, 0.0, 1.0, 0.0, 1.0, 0.0, 1.0, 0.0, 1.0, 0.0, 1.0, 0.0, 1.0, 0.0, 1.0, 0.0, 1.0, 0.0, 1.0, 0.0, 1.0, 0.0, 1.0, 0.0, 1.0, 0.0, 1.0, 0.0, 1.0, 0.0, 1.0, 0.0, 1.0, 0.0, 1.0, 0.0, 1.0, 0.0, 1.0, 0.0, 1.0, 0.0, 1.0, 0.0, 1.0, 0.0, 1.0, 0.0, 1.0, 0.0, 1.0, 0.0, 1.0, 0.0, 1.0, 0.0, 1.0, 0.0, 1.0, 0.0, 1.0, 0.0, 1.0, 0.0, 1.0, 0.0, 1.0, 0.0, 1.0, 0.0, 1.0, 0.0, 1.0, 0.0, 1.0, 0.0, 1.0, 0.0, 1.0, 0.0, 1.0, 0.0, 1.0, 0.0, 1.0, 0.0, 1.0, 0.0, 1.0, 0.0, 1.0, 0.0, 1.0, 0.0, 1.0, 0.0, 1.0, 0.0, 1.0, 0.0, 1.0, 0.0, 1.0, 0.0, 1.0, 0.5, 1.0, 0.5, 1.0, 0.0, 0.0, 1.0, 0.0, 1.0, 0.0, 1.0, 0.0, 1.0, 0.0, 1.0, 0.0, 0.5, 0.0, 0.5, 0.0, 1.0, 1.0, 0.0, 1.0, 0.5, 1.0, 0.5, 1.0, 0.0, 1.0, 1.0, 1.0, 0.5, 1.0, 0.5, 1.0, 1.0, 1.0, 1.0, 1.0, 0.5, 1.0, 0.5, 1.0, 1.0, 1.0, 0.8369, 1.0, 0.8347, 1.0, 0.8347, 1.0, 0.8369, 1.0, 1.0, 1.0, 0.5, 1.0, 0.5, 1.0, 1.0, 1.0, 1.0, 1.0, 0.5, 1.0, 0.5, 1.0, 1.0, 1.0, 1.0, 1.0, 0.5, 1.0, 0.5, 1.0, 1.0, 1.0, 1.0, 1.0, 0.5, 1.0, 0.5, 1.0, 1.0, 1.0, 1.0, 1.0, 0.5, 1.0, 0.5, 1.0, 1.0, 1.0, 1.0, 1.0, 0.5, 1.0, 0.5, 1.0, 1.0, 1.0, 1.0, 1.0, 0.5, 1.0, 0.5, 1.0, 1.0, 1.0, 1.0, 1.0, 0.5, 1.0, 0.5, 1.0, 1.0, 1.0, 1.0, 1.0, 0.5, 1.0, 0.5, 1.0, 1.0, 1.0, 1.0, 1.0, 0.5, 1.0, 0.5, 1.0, 1.0, 0.5, 0.0, 1.0, 0.0, 1.0, 0.5, 0.5, 0.5, 1.0, 1.0, 1.0, 1.0, 1.0, 0.5, 1.0, 0.5, 1.0, 1.0, 1.0, 1.0, 1.0, 0.5, 1.0, 0.5, 1.0, 1.0, 1.0, 1.0, 1.0, 0.5, 1.0, 0.5, 1.0, 1.0, 1.0, 1.0, 1.0, 0.5, 1.0, 0.5, 1.0, 1.0, 1.0, 1.0, 1.0, 0.5, 1.0, 0.5, 1.0, 1.0, 1.0, 1.0, 1.0, 0.5, 1.0, 0.5, 1.0, 1.0, 1.0, 1.0, 1.0, 0.5, 1.0, 0.5, 1.0, 1.0, 1.0, 1.0, 1.0, 0.5, 1.0, 0.5, 1.0, 1.0, 1.0, 1.0, 1.0, 0.5, 1.0, 0.5, 1.0, 1.0, 1.0, 1.0, 1.0, 0.5, 1.0, 0.5, 1.0, 1.0, 1.0, 1.0, 1.0, 0.5, 1.0, 0.5, 1.0, 1.0, 1.0, 1.0, 1.0, 0.5, 1.0, 0.5, 1.0, 1.0, 1.0, 1.0, 1.0, 0.5, 1.0, 0.5, 0.5, 0.0, 0.5, 0.5, 1.0, 0.5, 1.0, 0.0, 1.0, 1.0, 1.0, 1.0, 1.0, 0.5, 1.0, 0.5, 1.0, 1.0, 1.0, 0.5, 1.0, 0.5, 1.0, 1.0, 1.0, 0.0, 1.0, 0.0, 1.0, 0.0, 1.0, 0.0, 1.0, 0.0, 1.0, 0.0, 1.0, 0.0, 1.0, 0.0, 1.0, 0.0, 1.0, 0.0, 1.0, 0.0, 1.0, 0.0, 1.0, 0.0, 1.0, 0.0, 1.0, 0.0, 1.0, 0.0, 1.0, 0.0, 1.0, 0.0, 1.0, 0.0, 1.0, 0.0, 1.0, 0.0, 1.0, 0.0, 1.0, 0.0, 1.0, 0.0, 1.0, 0.0, 1.0, 0.0, 1.0, 0.0, 1.0, 0.0, 1.0, 0.0, 1.0, 0.0, 1.0, 0.0, 1.0, 0.0, 1.0, 0.0, 1.0, 0.0, 1.0, 0.0, 1.0, 0.0, 1.0, 0.0, 1.0, 0.0, 1.0, 0.0, 1.0, 0.0, 1.0, 0.0, 1.0, 0.0, 1.0, 0.0, 1.0, 0.0, 1.0, 0.0, 1.0, 0.0, 1.0, 0.0, 1.0, 0.0, 1.0, 0.0, 1.0, 0.0, 1.0, 0.0, 1.0, 0.0, 1.0, 0.0, 1.0, 0.0, 1.0, 0.0, 1.0, 0.0, 1.0, 0.0, 1.0, 0.0, 1.0, 0.0, 1.0, 0.0, 1.0, 0.0, 1.0, 0.0, 1.0, 0.0, 1.0, 0.0, 1.0, 0.0, 1.0, 0.0, 1.0, 0.0, 1.0, 0.0, 1.0, 0.0, 1.0, 0.0, 1.0, 0.0, 1.0, 0.0, 1.0, 0.0, 1.0, 0.0, 1.0, 0.0, 1.0, 0.0, 1.0, 0.0, 1.0, 0.0, 1.0, 0.0, 1.0, 0.0, 1.0, 0.0, 1.0, 0.0, 1.0, 0.0, 1.0, 0.0, 1.0, 0.0, 1.0, 0.0, 1.0, 0.0, 1.0, 0.0, 1.0, 0.0, 1.0, 0.0, 1.0, 0.0, 1.0, 0.0, 1.0, 1.0, 1.0, 1.0, 1.0, 1.0, 1.0, 1.0, 1.0, 0.0, 1.0, 0.0, 1.0, 0.0, 1.0, 0.0, 1.0, 1.0, 1.0, 1.0, 1.0, 1.0, 1.0, 1.0, 1.0, 0.5, 1.0, 0.0, 1.0, 0.0, 1.0, 0.5, 1.0, 0.5, 1.0, 0.5, 1.0, 0.0, 1.0, 0.0, 0.0, 0.0, 0.0, 0.5, 0.5, 0.5, 0.5, 0.0, 0.0, 0.0, 0.5, 0.0, 0.5, 0.5, 0.0, 0.5, 1.0, 0.0, 0.5, 0.0, 0.5, 0.0, 1.0, 0.0, 0.0, 0.0, 0.5, 0.0, 0.5, 0.0, 0.0, 0.0, 1.0, 0.0, 0.5, 0.0, 0.5, 0.0, 1.0, 0.0, 0.0, 0.0, 0.5, 0.0, 0.5, 0.0, 0.0, 0.0, 0.0, 0.0, 0.5, 0.0, 0.5, 0.0, 0.0, 0.0, 1.0, 0.0, 0.5, 0.0, 0.5, 0.0, 1.0, 0.0, 1.0, 0.0, 0.5, 0.0, 0.5, 0.0, 1.0, 0.0, 0.0, 0.0, 0.5, 0.0, 0.5, 0.0, 0.0, 0.0, 0.0, 0.0, 0.5, 0.0, 0.5, 0.0, 0.0, 0.0, 0.0, 0.0, 0.5, 0.0, 0.5, 0.0, 0.0, 0.0, 0.0, 0.0, 0.5, 0.0, 0.5, 0.0, 0.0, 0.0, 1.0, 0.0, 0.5, 0.0, 0.5, 0.0, 1.0, 0.0, 1.0, 0.0, 0.5, 0.0, 0.5, 0.0, 1.0, 0.0, 1.0, 0.0, 0.5, 0.0, 0.5, 0.0, 1.0, 0.0, 0.0, 0.0, 0.5, 0.0, 0.5, 0.0, 0.0, 0.0, 1.0, 0.0, 0.5, 0.0, 0.5, 0.0, 1.0, 0.0, 0.0, 0.0, 0.5, 0.0, 0.5, 0.0, 0.0, 0.0, 0.0, 0.0, 0.5, 0.0, 0.5, 0.0, 0.0, 0.0, 1.0, 0.0, 0.5, 0.0, 0.5, 0.0, 1.0, 0.0, 0.0, 0.0, 0.5, 0.0, 0.5, 0.0, 0.0, 0.0, 1.0, 0.0, 0.5, 0.0, 0.5, 0.0, 1.0, 0.0, 0.0, 0.0, 0.5, 0.0, 0.5, 0.0, 0.0, 0.0, 1.0, 1.0, 0.5, 1.0, 0.5, 1.0, 1.0, 1.0, 1.0, 1.0, 0.5, 1.0, 0.5, 1.0, 1.0, 1.0, 0.0, 0.5, 0.5, 0.5, 0.5, 1.0, 0.0, 1.0, 0.0, 0.5, 0.0, 1.0, 0.5, 1.0, 0.5, 0.5, 0.0, 1.0, 0.0, 0.5, 0.0, 0.5, 0.0, 1.0, 0.0, 0.5, 0.0, 1.0, 0.0, 1.0, 0.0, 0.5, 0.0, 1.0, 0.0, 0.5, 0.0, 0.5, 0.0, 1.0, 0.0, 0.5, 0.0, 0.5, 0.0, 0.5, 0.0, 0.5, 0.0, 0.5, 0.0, 0.5, 0.0, 0.5, 0.0, 0.5, 0.0, 0.5, 0.0, 0.5, 0.0, 0.5, 0.0, 0.5, 0.0, 0.5, 0.0, 0.5, 0.0, 0.5, 0.0, 0.5, 0.0, 0.5, 0.0, 0.5, 0.0, 0.5, 0.0, 0.5, 0.0, 0.5, 0.0, 0.5, 0.0, 0.5, 0.0, 0.5, 0.0, 0.5, 0.0, 0.5, 0.0, 0.5, 0.0, 0.5, 0.0, 0.5, 0.0, 0.5, 0.0, 0.5, 0.0, 0.5, 0.0, 0.5, 0.0, 0.5, 0.0, 0.5, 0.0, 0.5, 0.0, 0.5, 0.0, 0.5, 0.0, 0.5, 0.0, 0.5, 0.0, 0.5, 0.0, 0.5, 0.0, 0.5, 0.0, 0.5, 0.0, 0.5, 0.0, 0.5, 0.0, 0.5, 0.0, 0.5, 0.0, 0.5, 0.0, 0.5, 0.0, 0.5, 0.0, 0.5, 0.0, 0.5, 0.0, 0.5, 0.0, 0.5, 0.0, 0.5, 0.0, 0.5, 0.0, 0.5, 0.0, 0.5, 0.0, 0.5, 0.0, 0.5, 0.0, 0.5, 0.0, 0.5, 0.0, 0.5, 0.0, 0.5, 0.0, 0.5, 0.0, 0.5, 0.0, 0.5, 0.0, 0.5, 0.0, 0.5, 0.0, 0.5, 0.0, 0.5, 0.0, 0.5, 0.0, 0.5, 0.0, 0.5, 0.0, 0.5, 0.0, 0.5, 0.0, 0.5, 0.0, 0.5, 0.0, 0.5, 0.0, 0.5, 0.0, 0.5, 0.0, 0.5, 0.0, 0.5, 1.0, 1.0, 1.0, 1.0, 1.0, 0.5, 1.0, 0.5, 1.0, 0.5679, 1.0, 0.5662, 1.0, 0.5662, 1.0, 0.5679, 1.0, 1.0, 1.0, 1.0, 1.0, 1.0, 1.0, 1.0, 1.0, 0.0, 1.0, 0.0, 1.0, 0.0, 1.0, 0.0, 1.0, 0.0, 1.0, 0.0, 1.0, 0.0, 1.0, 0.0, 1.0, 1.0, 1.0, 1.0, 1.0, 1.0, 1.0, 1.0, 1.0, 0.5, 1.0, 0.0, 1.0, 0.0, 1.0, 0.5, 1.0, 0.5, 1.0, 0.5, 1.0, 0.0, 1.0, 0.0, 1.0, 1.0, 1.0, 1.0, 1.0, 1.0, 1.0, 1.0, 1.0, 1.0, 1.0, 1.0, 1.0, 1.0, 1.0, 1.0, 1.0, 1.0, 1.0, 1.0, 1.0, 1.0, 1.0, 1.0, 1.0, 1.0, 1.0, 1.0, 1.0, 1.0, 1.0, 1.0, 1.0, 1.0, 1.0, 1.0, 1.0, 1.0, 1.0, 1.0, 1.0, 1.0, 1.0, 1.0, 1.0, 1.0, 1.0, 1.0, 1.0, 1.0, 1.0, 1.0, 1.0, 1.0, 1.0, 1.0, 1.0, 1.0, 1.0, 1.0, 1.0, 1.0, 1.0, 1.0, 1.0, 1.0, 1.0, 1.0, 1.0, 1.0, 1.0, 1.0, 1.0, 1.0, 1.0, 1.0, 1.0, 1.0, 1.0, 1.0, 1.0, 1.0, 1.0, 1.0, 1.0, 1.0, 1.0, 1.0, 1.0, 1.0, 1.0, 1.0, 1.0, 1.0, 1.0, 1.0, 1.0, 0.5679, 1.0, 0.9354, 1.0, 1.0, 1.0, 0.5, 1.0, 0.9354, 1.0, 0.9369, 1.0, 1.0, 1.0, 1.0, 1.0, 0.5662, 1.0, 0.5679, 1.0, 0.5, 1.0, 0.5, 1.0, 0.9369, 1.0, 0.5662, 1.0, 0.5, 1.0, 1.0, 1.0, 0.5662, 1.0, 0.9369, 1.0, 0.9369, 1.0, 0.5662, 1.0, 0.9354, 1.0, 0.5679, 1.0, 0.5679, 1.0, 0.9354, 1.0, 0.5662, 1.0, 0.9369, 1.0, 0.9369, 1.0, 0.5662, 1.0, 0.9369, 1.0, 0.9354, 1.0, 0.9354, 1.0, 0.9369, 1.0, 0.5662, 1.0, 0.9369, 1.0, 0.9369, 1.0, 0.5662, 1.0, 0.9369, 1.0, 0.9354, 1.0, 0.9354, 1.0, 0.9369, 1.0, 0.5679, 1.0, 0.5662, 1.0, 0.5662, 1.0, 0.5679, 1.0, 0.9354, 1.0, 0.5679, 1.0, 0.5679, 1.0, 0.9354, 1.0, 0.5679, 1.0, 0.5662, 1.0, 0.5662, 1.0, 0.5679, 1.0, 0.9369, 1.0, 0.9354, 1.0, 0.9354, 1.0, 0.9369, 1.0, 0.5679, 1.0, 0.5662, 1.0, 0.5662, 1.0, 0.5679, 1.0, 0.9354, 1.0, 0.5679, 1.0, 0.5679, 1.0, 0.9354, 1.0, 0.9354, 1.0, 0.5679, 1.0, 0.5662, 1.0, 0.9369, 1.0, 0.9354, 1.0, 0.5679, 1.0, 0.5679, 1.0, 0.9354, 1.0, 0.5662, 1.0, 0.9369, 1.0, 0.9369, 1.0, 0.5662, 1.0, 0.9369, 1.0, 0.9354, 1.0, 0.9354, 1.0, 0.9369, 1.0, 0.8369, 1.0, 0.6656, 1.0, 0.5, 1.0, 1.0, 1.0, 0.6656, 1.0, 0.6671, 1.0, 0.5, 1.0, 0.5, 1.0, 0.8347, 1.0, 0.8369, 1.0, 1.0, 1.0, 1.0, 1.0, 0.6671, 1.0, 0.8347, 1.0, 1.0, 1.0, 0.5, 1.0, 0.8347, 1.0, 0.6671, 1.0, 0.6656, 1.0, 0.8369, 1.0, 0.6656, 1.0, 0.8369, 1.0, 0.8369, 1.0, 0.6656, 1.0, 0.8347, 1.0, 0.6671, 1.0, 0.6671, 1.0, 0.8347, 1.0, 0.6671, 1.0, 0.6656, 1.0, 0.6656, 1.0, 0.6671])
me_plane.materials.append(mat_giraffe)
me_plane.update()
me_plane_001 = bpy.data.meshes.new('Plane.001')
me_plane_001.from_pydata([(-0.6346, -0.6346, 0.0), (0.6346, -0.6346, 0.0), (-0.6346, 0.6346, 0.0), (0.6346, 0.6346, 0.0), (-0.6346, 0.6346, -0.1462), (-0.6346, -0.6346, -0.1462), (0.6346, -0.6346, -0.1462), (0.6346, 0.6346, -0.1462)], [], [(0, 2, 3, 1), (5, 6, 7, 4), (1, 3, 7, 6), (2, 0, 5, 4), (3, 2, 4, 7), (0, 1, 6, 5)])
_uv = me_plane_001.uv_layers.new(name='UVMap')
_uv.uv.foreach_set('vector', [0.0, 0.0, 0.0, 1.0, 1.0, 1.0, 1.0, 0.0, 0.0, 0.0, 1.0, 0.0, 1.0, 1.0, 0.0, 1.0, 1.0, 0.0, 1.0, 1.0, 1.0, 1.0, 1.0, 0.0, 0.0, 1.0, 0.0, 0.0, 0.0, 0.0, 0.0, 1.0, 1.0, 1.0, 0.0, 1.0, 0.0, 1.0, 1.0, 1.0, 0.0, 0.0, 1.0, 0.0, 1.0, 0.0, 0.0, 0.0])
me_plane_001.materials.append(mat_plane)
me_plane_001.update()
me_plane_002 = bpy.data.meshes.new('Plane.002')
me_plane_002.from_pydata([(1.0, -1.0, 0.0), (-1.0, -1.0, 1.274), (1.0, 1.0, 1.274), (-0.7167, -1.0, 0.0), (-1.0, -1.0, 0.2833), (-0.772, -1.0, 0.005443), (-0.8251, -1.0, 0.02156), (-0.8741, -1.0, 0.04774), (-0.917, -1.0, 0.08296), (-0.9523, -1.0, 0.1259), (-0.9784, -1.0, 0.1749), (-0.9946, -1.0, 0.228), (-1.0, 0.7167, 0.2833), (-0.7167, 0.7167, 0.0), (-0.7167, 1.0, 0.2833), (-0.9946, 0.7167, 0.228), (-0.9784, 0.7167, 0.1749), (-0.9523, 0.7167, 0.1259), (-0.917, 0.7167, 0.08296), (-0.9946, 0.772, 0.2833), (-0.9882, 0.7737, 0.2256), (-0.9709, 0.7738, 0.172), (-0.9452, 0.7733, 0.1257), (-0.9132, 0.773, 0.08707), (-0.9784, 0.8251, 0.2833), (-0.9708, 0.8278, 0.2256), (-0.9537, 0.8264, 0.1733), (-0.9305, 0.8231, 0.1309), (-0.903, 0.8212, 0.0971), (-0.9523, 0.8741, 0.2833), (-0.945, 0.8746, 0.2264), (-0.9304, 0.8692, 0.1768), (-0.9126, 0.8615, 0.1385), (-0.8906, 0.8574, 0.1094), (-0.8803, 0.8803, 0.1197), (-0.7167, 0.772, 0.005443), (-0.7167, 0.8251, 0.02156), (-0.7167, 0.8741, 0.04774), (-0.7167, 0.917, 0.08296), (-0.772, 0.7167, 0.005443), (-0.7737, 0.7744, 0.01184), (-0.7738, 0.828, 0.02908), (-0.7733, 0.8743, 0.05476), (-0.773, 0.9129, 0.08683), (-0.8251, 0.7167, 0.02156), (-0.8278, 0.7744, 0.02915), (-0.8264, 0.8267, 0.04634), (-0.8231, 0.8691, 0.06947), (-0.8212, 0.9029, 0.09704), (-0.8741, 0.7167, 0.04774), (-0.8746, 0.7736, 0.05503), (-0.8692, 0.8232, 0.06958), (-0.8615, 0.8615, 0.08744), (-0.8574, 0.8906, 0.1094), (-0.772, 0.9946, 0.2833), (-0.8251, 0.9784, 0.2833), (-0.8741, 0.9523, 0.2833), (-0.917, 0.917, 0.2833), (-0.7167, 0.9946, 0.228), (-0.7744, 0.9882, 0.2263), (-0.828, 0.9709, 0.2262), (-0.8743, 0.9452, 0.2267), (-0.9129, 0.9132, 0.227), (-0.7167, 0.9784, 0.1749), (-0.7744, 0.9708, 0.1722), (-0.8267, 0.9537, 0.1736), (-0.8691, 0.9305, 0.1769), (-0.9029, 0.903, 0.1788), (-0.7167, 0.9523, 0.1259), (-0.7736, 0.945, 0.1254), (-0.8232, 0.9304, 0.1308), (-0.8615, 0.9126, 0.1385), (-0.8906, 0.8906, 0.1426), (1.0, 1.0, 0.2833), (1.0, 0.7167, 0.0), (1.0, 0.9946, 0.228), (1.0, 0.9784, 0.1749), (1.0, 0.9523, 0.1259), (1.0, 0.917, 0.08296), (1.0, 0.8741, 0.04774), (1.0, 0.8251, 0.02156), (1.0, 0.772, 0.005443), (-1.0, 0.7167, 1.274), (-0.7167, 1.0, 1.274), (-0.9946, 0.772, 1.274), (-0.9784, 0.8251, 1.274), (-0.9523, 0.8741, 1.274), (-0.917, 0.917, 1.274), (-0.8741, 0.9523, 1.274), (-0.8251, 0.9784, 1.274), (-0.772, 0.9946, 1.274)], [], [(14, 73, 2, 83), (3, 0, 74, 13), (12, 15, 20, 19), (15, 16, 21, 20), (16, 17, 22, 21), (17, 18, 23, 22), (19, 20, 25, 24), (20, 21, 26, 25), (21, 22, 27, 26), (22, 23, 28, 27), (24, 25, 30, 29), (25, 26, 31, 30), (26, 27, 32, 31), (27, 28, 33, 32), (29, 30, 62, 57), (30, 31, 67, 62), (31, 32, 72, 67), (32, 33, 34, 72), (13, 35, 40, 39), (35, 36, 41, 40), (36, 37, 42, 41), (37, 38, 43, 42), (39, 40, 45, 44), (40, 41, 46, 45), (41, 42, 47, 46), (42, 43, 48, 47), (44, 45, 50, 49), (45, 46, 51, 50), (46, 47, 52, 51), (47, 48, 53, 52), (49, 50, 23, 18), (50, 51, 28, 23), (51, 52, 33, 28), (52, 53, 34, 33), (14, 54, 59, 58), (54, 55, 60, 59), (55, 56, 61, 60), (56, 57, 62, 61), (58, 59, 64, 63), (59, 60, 65, 64), (60, 61, 66, 65), (61, 62, 67, 66), (63, 64, 69, 68), (64, 65, 70, 69), (65, 66, 71, 70), (66, 67, 72, 71), (68, 69, 43, 38), (69, 70, 48, 43), (70, 71, 53, 48), (71, 72, 34, 53), (12, 4, 11, 15), (15, 11, 10, 16), (16, 10, 9, 17), (17, 9, 8, 18), (18, 8, 7, 49), (49, 7, 6, 44), (44, 6, 5, 39), (39, 5, 3, 13), (73, 14, 58, 75), (75, 58, 63, 76), (76, 63, 68, 77), (77, 68, 38, 78), (78, 38, 37, 79), (79, 37, 36, 80), (80, 36, 35, 81), (81, 35, 13, 74), (82, 12, 19, 84), (84, 19, 24, 85), (85, 24, 29, 86), (86, 29, 57, 87), (87, 57, 56, 88), (88, 56, 55, 89), (89, 55, 54, 90), (90, 54, 14, 83), (4, 12, 82, 1)])
me_plane_002.polygons.foreach_set('use_smooth', [True] * 75)
_uv = me_plane_002.uv_layers.new(name='UVMap')
_uv.uv.foreach_set('vector', [0.1416, 1.0, 1.0, 1.0, 1.0, 1.0, 0.1416, 1.0, 0.1416, 0.0, 1.0, 0.0, 1.0, 0.8584, 0.1416, 0.8584, 0.0, 0.8584, 0.0, 0.8584, 0.0, 0.8869, 0.0, 0.886, 0.0, 0.8584, 0.0, 0.8584, 0.0, 0.8869, 0.0, 0.8869, 0.0, 0.8584, 0.0, 0.8584, 0.0, 0.8866, 0.0, 0.8869, 0.0, 0.8584, 0.0, 0.8584, 0.0, 0.8865, 0.0, 0.8866, 0.0, 0.886, 0.0, 0.8869, 0.0, 0.9139, 0.0, 0.9126, 0.0, 0.8869, 0.0, 0.8869, 0.0, 0.9132, 0.0, 0.9139, 0.0, 0.8869, 0.0, 0.8866, 0.0, 0.9115, 0.0, 0.9132, 0.0, 0.8866, 0.0, 0.8865, 0.0, 0.9106, 0.0, 0.9115, 0.0, 0.9126, 0.0, 0.9139, 0.0, 0.9373, 0.0, 0.9371, 0.0, 0.9139, 0.0, 0.9132, 0.0, 0.9346, 0.0, 0.9373, 0.0, 0.9132, 0.0, 0.9115, 0.0, 0.9307, 0.0, 0.9346, 0.0, 0.9115, 0.0, 0.9106, 0.0, 0.9287, 0.0, 0.9307, 0.0, 0.9371, 0.0, 0.9373, 0.0, 1.0, 0.0, 1.0, 0.0, 0.9373, 0.0, 0.9346, 0.0, 1.0, 0.0, 1.0, 0.0, 0.9346, 0.0, 0.9307, 0.0, 1.0, 0.0, 1.0, 0.0, 0.9307, 0.0, 0.9287, 0.01995, 0.98, 0.0, 1.0, 0.1416, 0.8584, 0.1416, 0.886, 0.1131, 0.8872, 0.114, 0.8584, 0.1416, 0.886, 0.1416, 0.9126, 0.1131, 0.914, 0.1131, 0.8872, 0.1416, 0.9126, 0.1416, 0.9371, 0.1134, 0.9372, 0.1131, 0.914, 0.1416, 0.9371, 0.1416, 1.0, 0.1135, 1.0, 0.1134, 0.9372, 0.114, 0.8584, 0.1131, 0.8872, 0.08609, 0.8872, 0.08743, 0.8584, 0.1131, 0.8872, 0.1131, 0.914, 0.0868, 0.9133, 0.08609, 0.8872, 0.1131, 0.914, 0.1134, 0.9372, 0.08846, 0.9346, 0.0868, 0.9133, 0.1134, 0.9372, 0.1135, 1.0, 0.08941, 1.0, 0.08846, 0.9346, 0.08743, 0.8584, 0.08609, 0.8872, 0.06271, 0.8868, 0.06294, 0.8584, 0.08609, 0.8872, 0.0868, 0.9133, 0.06541, 0.9116, 0.06271, 0.8868, 0.0868, 0.9133, 0.08846, 0.9346, 0.06926, 0.9307, 0.06541, 0.9116, 0.08846, 0.9346, 0.08941, 1.0, 0.07132, 1.0, 0.06926, 0.9307, 0.06294, 0.8584, 0.06271, 0.8868, 0.0, 0.8865, 0.0, 0.8584, 0.06271, 0.8868, 0.06541, 0.9116, 0.0, 0.9106, 0.0, 0.8865, 0.06541, 0.9116, 0.06926, 0.9307, 0.0, 0.9287, 0.0, 0.9106, 0.06926, 0.9307, 0.07132, 1.0, 0.01995, 0.98, 0.0, 0.9287, 0.1416, 1.0, 0.114, 1.0, 0.1128, 1.0, 0.1416, 1.0, 0.114, 1.0, 0.08743, 1.0, 0.08601, 1.0, 0.1128, 1.0, 0.08743, 1.0, 0.06294, 1.0, 0.06285, 1.0, 0.08601, 1.0, 0.06294, 1.0, 0.0, 1.0, 0.0, 1.0, 0.06285, 1.0, 0.1416, 1.0, 0.1128, 1.0, 0.1128, 1.0, 0.1416, 1.0, 0.1128, 1.0, 0.08601, 1.0, 0.08667, 1.0, 0.1128, 1.0, 0.08601, 1.0, 0.06285, 1.0, 0.06544, 1.0, 0.08667, 1.0, 0.06285, 1.0, 0.0, 1.0, 0.0, 1.0, 0.06544, 1.0, 0.1416, 1.0, 0.1128, 1.0, 0.1132, 1.0, 0.1416, 1.0, 0.1128, 1.0, 0.08667, 1.0, 0.08838, 1.0, 0.1132, 1.0, 0.08667, 1.0, 0.06544, 1.0, 0.06926, 1.0, 0.08838, 1.0, 0.06544, 1.0, 0.0, 1.0, 0.0, 1.0, 0.06926, 1.0, 0.1416, 1.0, 0.1132, 1.0, 0.1135, 1.0, 0.1416, 1.0, 0.1132, 1.0, 0.08838, 1.0, 0.08941, 1.0, 0.1135, 1.0, 0.08838, 1.0, 0.06926, 1.0, 0.07132, 1.0, 0.08941, 1.0, 0.06926, 1.0, 0.0, 1.0, 0.01995, 0.98, 0.07132, 1.0, 0.0, 0.8584, 0.0, 0.0, 0.0, 0.0, 0.0, 0.8584, 0.0, 0.8584, 0.0, 0.0, 0.0, 0.0, 0.0, 0.8584, 0.0, 0.8584, 0.0, 0.0, 0.0, 0.0, 0.0, 0.8584, 0.0, 0.8584, 0.0, 0.0, 0.0, 0.0, 0.0, 0.8584, 0.0, 0.8584, 0.0, 0.0, 0.06294, 0.0, 0.06294, 0.8584, 0.06294, 0.8584, 0.06294, 0.0, 0.08743, 0.0, 0.08743, 0.8584, 0.08743, 0.8584, 0.08743, 0.0, 0.114, 0.0, 0.114, 0.8584, 0.114, 0.8584, 0.114, 0.0, 0.1416, 0.0, 0.1416, 0.8584, 1.0, 1.0, 0.1416, 1.0, 0.1416, 1.0, 1.0, 1.0, 1.0, 1.0, 0.1416, 1.0, 0.1416, 1.0, 1.0, 1.0, 1.0, 1.0, 0.1416, 1.0, 0.1416, 1.0, 1.0, 1.0, 1.0, 1.0, 0.1416, 1.0, 0.1416, 1.0, 1.0, 1.0, 1.0, 1.0, 0.1416, 1.0, 0.1416, 0.9371, 1.0, 0.9371, 1.0, 0.9371, 0.1416, 0.9371, 0.1416, 0.9126, 1.0, 0.9126, 1.0, 0.9126, 0.1416, 0.9126, 0.1416, 0.886, 1.0, 0.886, 1.0, 0.886, 0.1416, 0.886, 0.1416, 0.8584, 1.0, 0.8584, 0.0, 0.8584, 0.0, 0.8584, 0.0, 0.886, 0.0, 0.886, 0.0, 0.886, 0.0, 0.886, 0.0, 0.9126, 0.0, 0.9126, 0.0, 0.9126, 0.0, 0.9126, 0.0, 0.9371, 0.0, 0.9371, 0.0, 0.9371, 0.0, 0.9371, 0.0, 1.0, 0.0, 1.0, 0.0, 1.0, 0.0, 1.0, 0.06294, 1.0, 0.06294, 1.0, 0.06294, 1.0, 0.06294, 1.0, 0.08743, 1.0, 0.08743, 1.0, 0.08743, 1.0, 0.08743, 1.0, 0.114, 1.0, 0.114, 1.0, 0.114, 1.0, 0.114, 1.0, 0.1416, 1.0, 0.1416, 1.0, 0.0, 0.0, 0.0, 0.8584, 0.0, 0.8584, 0.0, 0.0])
me_plane_002.materials.append(mat_back)
me_plane_002.update()

# ---- objects
ob_light = bpy.data.objects.new('Light', light_light)
ob_camera = bpy.data.objects.new('Camera', cam_camera)
ob_empty = bpy.data.objects.new('Empty', None)
ob_plane = bpy.data.objects.new('Plane', me_plane)
ob_empty_001 = bpy.data.objects.new('Empty.001', None)
ob_plane_001 = bpy.data.objects.new('Plane.001', me_plane_001)
ob_light_001 = bpy.data.objects.new('Light.001', light_light_001)
ob_plane_002 = bpy.data.objects.new('Plane.002', me_plane_002)
ob_light_002 = bpy.data.objects.new('Light.002', light_light_002)

# ---- transforms, parenting, visibility, modifiers, constraints
ob_light.location = (0.08452, -4.289, 5.904)
ob_light.rotation_euler = (-0.01058, -0.6547, 1.582)
ob_light.lock_rotations_4d = False
ob_light.empty_display_type = 'ARROWS'
ob_light.color = (0.0, 0.0, 0.0, 0.0)
ob_light.lineart.crease_threshold = 0.0
ob_camera.location = (3.887, -3.69, 2.167)
ob_camera.rotation_euler = (1.385, -4.042e-06, 0.7261)
ob_camera.lock_rotations_4d = False
ob_camera.empty_display_type = 'ARROWS'
ob_camera.color = (0.0, 0.0, 0.0, 0.0)
ob_camera.display_type = 'WIRE'
ob_camera.lineart.crease_threshold = 0.0
ob_empty.location = (0.0, 0.0, 0.0)
ob_empty.rotation_euler = (1.571, -0.0, 0.0)
ob_empty.empty_display_type = 'IMAGE'
ob_empty.empty_display_size = 5.0
ob_empty.hide_select = True
ob_plane.location = (0.3426, -4.287e-09, 1.089)
_m = ob_plane.modifiers.new('Mirror', 'MIRROR')
_m.use_axis = (False, True, False)
_m.use_clip = True
ob_empty_001.location = (-2.63, 0.05013, 0.0)
ob_empty_001.rotation_euler = (1.571, -0.0, 1.571)
ob_empty_001.empty_display_type = 'IMAGE'
ob_empty_001.empty_display_size = 5.0
ob_empty_001.hide_select = True
ob_plane_001.location = (-0.06181, 0.01256, -0.002166)
_m = ob_plane_001.modifiers.new('Bevel', 'BEVEL')
_m.width = 0.02
_m.width_pct = 0.02
_m.segments = 2
ob_light_001.location = (4.797, 0.2485, 5.904)
ob_light_001.rotation_euler = (0.6504, -0.6545, 2.284)
ob_light_001.lock_rotations_4d = False
ob_light_001.empty_display_type = 'ARROWS'
ob_light_001.color = (0.0, 0.0, 0.0, 0.0)
ob_light_001.lineart.crease_threshold = 0.0
ob_plane_002.location = (0.01951, 0.01256, -0.1335)
ob_plane_002.scale = (6.914, 6.914, 6.914)
ob_light_002.location = (-3.122, 3.023, 4.081)
ob_light_002.rotation_euler = (-1.036, -0.01403, 7.079)
ob_light_002.lock_rotations_4d = False
ob_light_002.empty_display_type = 'ARROWS'
ob_light_002.color = (0.0, 0.0, 0.0, 0.0)
ob_light_002.lineart.crease_threshold = 0.0
cam_camera.dof.focus_object = ob_plane

# ---- collection membership
col_collection.objects.link(ob_light)
col_collection.objects.link(ob_camera)
col_collection.objects.link(ob_empty)
col_collection.objects.link(ob_plane)
col_collection.objects.link(ob_empty_001)
col_collection.objects.link(ob_plane_001)
col_collection.objects.link(ob_light_001)
col_collection.objects.link(ob_plane_002)
col_collection.objects.link(ob_light_002)

# ---- scene / render settings (as saved in the file)
scene.camera = ob_camera
scene.frame_start = 1; scene.frame_end = 250; scene.frame_set(2)
scene.render.engine = 'BLENDER_EEVEE_NEXT'
scene.render.resolution_x = 1080
scene.cycles.shading_system = True
scene.cycles.samples = 256
scene.cycles.sampling_pattern = 'TABULATED_SOBOL'
scene.cycles.use_light_tree = False
scene.eevee.taa_render_samples = 128
scene.eevee.use_gtao = True
scene.view_settings.view_transform = 'Filmic'
bpy.context.view_layer.update()
